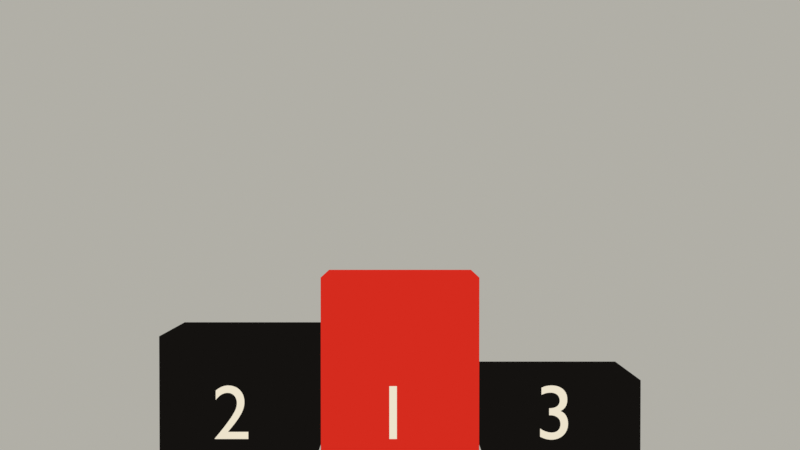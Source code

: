 # Source: BL-08_B.blend  (saved by Blender 5.2.45; exported with 4.5.12 LTS)
import bpy
from mathutils import Matrix  # noqa: F401  (used for matrix-valued properties, if any)

bpy.ops.wm.read_factory_settings(use_empty=True)
scene = bpy.context.scene
scene.name = 'BL-08_B'

# ---- materials (node trees are filled in below, after node groups)
mat_141210toon = bpy.data.materials.new('#141210toon')
mat_141210toon.diffuse_color = (0.006995, 0.006049, 0.005182, 1.0)
mat_ede3cctoon = bpy.data.materials.new('#EDE3CCtoon')
mat_ede3cctoon.diffuse_color = (0.8469, 0.7682, 0.6038, 1.0)
mat_d52b1etoon = bpy.data.materials.new('#D52B1Etoon')
mat_d52b1etoon.diffuse_color = (0.6654, 0.02416, 0.01298, 1.0)

# ---- material node trees
mat_141210toon.use_nodes = True; mat_141210toon.node_tree.nodes.clear()
_N = mat_141210toon.node_tree.nodes; _L = mat_141210toon.node_tree.links
n0 = _N.new('ShaderNodeOutputMaterial'); n0.name = 'Material Output'; n0.location = (0, 0)
n1 = _N.new('ShaderNodeEmission'); n1.name = 'Emission'; n1.location = (0, 0)
n2 = _N.new('ShaderNodeNewGeometry'); n2.name = 'Geometry'; n2.location = (0, 0)
n3 = _N.new('ShaderNodeVectorMath'); n3.name = 'Vector Math'; n3.location = (0, 0)
n3.operation = 'DOT_PRODUCT'
n3.inputs[1].default_value = (-0.5, -0.45, 0.74)
n4 = _N.new('ShaderNodeValToRGB'); n4.name = 'Color Ramp'; n4.location = (0, 0)
n4.color_ramp.interpolation = 'CONSTANT'
while len(n4.color_ramp.elements) > 1: n4.color_ramp.elements.remove(n4.color_ramp.elements[-1])
n4.color_ramp.elements[0].position = 0.0; n4.color_ramp.elements[0].color = (0.006995, 0.006049, 0.005182, 1.0)
_e = n4.color_ramp.elements.new(0.15); _e.color = (0.006995, 0.006049, 0.005182, 1.0)
_e = n4.color_ramp.elements.new(0.83); _e.color = (0.006995, 0.006049, 0.005182, 1.0)
_L.new(n2.outputs[1], n3.inputs[0])
_L.new(n3.outputs[1], n4.inputs[0])
_L.new(n4.outputs[0], n1.inputs[0])
_L.new(n1.outputs[0], n0.inputs[0])
n0.is_active_output = True
mat_ede3cctoon.use_nodes = True; mat_ede3cctoon.node_tree.nodes.clear()
_N = mat_ede3cctoon.node_tree.nodes; _L = mat_ede3cctoon.node_tree.links
n0 = _N.new('ShaderNodeOutputMaterial'); n0.name = 'Material Output'; n0.location = (0, 0)
n1 = _N.new('ShaderNodeEmission'); n1.name = 'Emission'; n1.location = (0, 0)
n2 = _N.new('ShaderNodeNewGeometry'); n2.name = 'Geometry'; n2.location = (0, 0)
n3 = _N.new('ShaderNodeVectorMath'); n3.name = 'Vector Math'; n3.location = (0, 0)
n3.operation = 'DOT_PRODUCT'
n3.inputs[1].default_value = (-0.5, -0.45, 0.74)
n4 = _N.new('ShaderNodeValToRGB'); n4.name = 'Color Ramp'; n4.location = (0, 0)
n4.color_ramp.interpolation = 'CONSTANT'
while len(n4.color_ramp.elements) > 1: n4.color_ramp.elements.remove(n4.color_ramp.elements[-1])
n4.color_ramp.elements[0].position = 0.0; n4.color_ramp.elements[0].color = (0.5841, 0.5271, 0.402, 1.0)
_e = n4.color_ramp.elements.new(0.15); _e.color = (0.8469, 0.7682, 0.6038, 1.0)
_e = n4.color_ramp.elements.new(0.83); _e.color = (0.8469, 0.7682, 0.6038, 1.0)
_L.new(n2.outputs[1], n3.inputs[0])
_L.new(n3.outputs[1], n4.inputs[0])
_L.new(n4.outputs[0], n1.inputs[0])
_L.new(n1.outputs[0], n0.inputs[0])
n0.is_active_output = True
mat_d52b1etoon.use_nodes = True; mat_d52b1etoon.node_tree.nodes.clear()
_N = mat_d52b1etoon.node_tree.nodes; _L = mat_d52b1etoon.node_tree.links
n0 = _N.new('ShaderNodeOutputMaterial'); n0.name = 'Material Output'; n0.location = (0, 0)
n1 = _N.new('ShaderNodeEmission'); n1.name = 'Emission'; n1.location = (0, 0)
n2 = _N.new('ShaderNodeNewGeometry'); n2.name = 'Geometry'; n2.location = (0, 0)
n3 = _N.new('ShaderNodeVectorMath'); n3.name = 'Vector Math'; n3.location = (0, 0)
n3.operation = 'DOT_PRODUCT'
n3.inputs[1].default_value = (-0.5, -0.45, 0.74)
n4 = _N.new('ShaderNodeValToRGB'); n4.name = 'Color Ramp'; n4.location = (0, 0)
n4.color_ramp.interpolation = 'CONSTANT'
while len(n4.color_ramp.elements) > 1: n4.color_ramp.elements.remove(n4.color_ramp.elements[-1])
n4.color_ramp.elements[0].position = 0.0; n4.color_ramp.elements[0].color = (0.2705, 0.01096, 0.006995, 1.0)
_e = n4.color_ramp.elements.new(0.15); _e.color = (0.6654, 0.02416, 0.01298, 1.0)
_e = n4.color_ramp.elements.new(0.83); _e.color = (0.807, 0.09759, 0.06848, 1.0)
_L.new(n2.outputs[1], n3.inputs[0])
_L.new(n3.outputs[1], n4.inputs[0])
_L.new(n4.outputs[0], n1.inputs[0])
_L.new(n1.outputs[0], n0.inputs[0])
n0.is_active_output = True

# ---- world
world_paper_studio = bpy.data.worlds.new('Paper studio'); scene.world = world_paper_studio
world_paper_studio.use_nodes = True; world_paper_studio.node_tree.nodes.clear()
_N = world_paper_studio.node_tree.nodes; _L = world_paper_studio.node_tree.links
n0 = _N.new('ShaderNodeBackground'); n0.name = 'Background'; n0.location = (-200, 100)
n0.inputs[0].default_value = (0.8, 0.78, 0.7, 1.0)
n0.inputs[1].default_value = 0.55
n1 = _N.new('ShaderNodeOutputWorld'); n1.name = 'World Output'; n1.location = (200, 100)
_L.new(n0.outputs[0], n1.inputs[0])
n1.is_active_output = True

# ---- cameras
cam_camera = bpy.data.cameras.new('Camera')
cam_camera.clip_start = 0.01
cam_camera.clip_end = 600.0

# ---- lights
light_sun = bpy.data.lights.new('Sun', 'SUN')
light_sun.energy = 3.0

# ---- meshes
me_cube = bpy.data.meshes.new('Cube')
me_cube.from_pydata([(-0.54, -0.45, -0.4), (-0.54, -0.45, 0.4), (-0.54, 0.45, -0.4), (-0.54, 0.45, 0.4), (0.54, -0.45, -0.4), (0.54, -0.45, 0.4), (0.54, 0.45, -0.4), (0.54, 0.45, 0.4)], [], [(0, 1, 3, 2), (2, 3, 7, 6), (6, 7, 5, 4), (4, 5, 1, 0), (2, 6, 4, 0), (7, 3, 1, 5)])
_uv = me_cube.uv_layers.new(name='UVMap')
_uv.uv.foreach_set('vector', [0.375, 0.0, 0.625, 0.0, 0.625, 0.25, 0.375, 0.25, 0.375, 0.25, 0.625, 0.25, 0.625, 0.5, 0.375, 0.5, 0.375, 0.5, 0.625, 0.5, 0.625, 0.75, 0.375, 0.75, 0.375, 0.75, 0.625, 0.75, 0.625, 1.0, 0.375, 1.0, 0.125, 0.5, 0.375, 0.5, 0.375, 0.75, 0.125, 0.75, 0.625, 0.5, 0.875, 0.5, 0.875, 0.75, 0.625, 0.75])
me_cube.materials.append(mat_141210toon)
me_cube.update()
me_cube_001 = bpy.data.meshes.new('Cube.001')
me_cube_001.from_pydata([(-0.54, -0.45, -0.6), (-0.54, -0.45, 0.6), (-0.54, 0.45, -0.6), (-0.54, 0.45, 0.6), (0.54, -0.45, -0.6), (0.54, -0.45, 0.6), (0.54, 0.45, -0.6), (0.54, 0.45, 0.6)], [], [(0, 1, 3, 2), (2, 3, 7, 6), (6, 7, 5, 4), (4, 5, 1, 0), (2, 6, 4, 0), (7, 3, 1, 5)])
_uv = me_cube_001.uv_layers.new(name='UVMap')
_uv.uv.foreach_set('vector', [0.375, 0.0, 0.625, 0.0, 0.625, 0.25, 0.375, 0.25, 0.375, 0.25, 0.625, 0.25, 0.625, 0.5, 0.375, 0.5, 0.375, 0.5, 0.625, 0.5, 0.625, 0.75, 0.375, 0.75, 0.375, 0.75, 0.625, 0.75, 0.625, 1.0, 0.375, 1.0, 0.125, 0.5, 0.375, 0.5, 0.375, 0.75, 0.125, 0.75, 0.625, 0.5, 0.875, 0.5, 0.875, 0.75, 0.625, 0.75])
me_cube_001.materials.append(mat_d52b1etoon)
me_cube_001.update()
me_cube_002 = bpy.data.meshes.new('Cube.002')
me_cube_002.from_pydata([(-0.54, -0.45, -0.25), (-0.54, -0.45, 0.25), (-0.54, 0.45, -0.25), (-0.54, 0.45, 0.25), (0.54, -0.45, -0.25), (0.54, -0.45, 0.25), (0.54, 0.45, -0.25), (0.54, 0.45, 0.25)], [], [(0, 1, 3, 2), (2, 3, 7, 6), (6, 7, 5, 4), (4, 5, 1, 0), (2, 6, 4, 0), (7, 3, 1, 5)])
_uv = me_cube_002.uv_layers.new(name='UVMap')
_uv.uv.foreach_set('vector', [0.375, 0.0, 0.625, 0.0, 0.625, 0.25, 0.375, 0.25, 0.375, 0.25, 0.625, 0.25, 0.625, 0.5, 0.375, 0.5, 0.375, 0.5, 0.625, 0.5, 0.625, 0.75, 0.375, 0.75, 0.375, 0.75, 0.625, 0.75, 0.625, 1.0, 0.375, 1.0, 0.125, 0.5, 0.375, 0.5, 0.375, 0.75, 0.125, 0.75, 0.625, 0.5, 0.875, 0.5, 0.875, 0.75, 0.625, 0.75])
me_cube_002.materials.append(mat_141210toon)
me_cube_002.update()

# ---- curves / text
txt_text = bpy.data.curves.new('Text', 'FONT')
txt_text.dimensions = '2D'
txt_text.body = '2'
txt_text.materials.append(mat_ede3cctoon)
txt_text.size = 0.53
txt_text_001 = bpy.data.curves.new('Text.001', 'FONT')
txt_text_001.dimensions = '2D'
txt_text_001.body = '1'
txt_text_001.materials.append(mat_ede3cctoon)
txt_text_001.size = 0.53
txt_text_002 = bpy.data.curves.new('Text.002', 'FONT')
txt_text_002.dimensions = '2D'
txt_text_002.body = '3'
txt_text_002.materials.append(mat_ede3cctoon)
txt_text_002.size = 0.53

# ---- objects
ob_sun = bpy.data.objects.new('Sun', light_sun)
ob_podium = bpy.data.objects.new('Podium', me_cube)
ob_rank = bpy.data.objects.new('Rank', txt_text)
ob_podium_001 = bpy.data.objects.new('Podium.001', me_cube_001)
ob_rank_001 = bpy.data.objects.new('Rank.001', txt_text_001)
ob_podium_002 = bpy.data.objects.new('Podium.002', me_cube_002)
ob_rank_002 = bpy.data.objects.new('Rank.002', txt_text_002)
ob_camera = bpy.data.objects.new('Camera', cam_camera)

# ---- transforms, parenting, visibility, modifiers, constraints
ob_sun.location = (-6.0, -6.0, 9.0)
ob_sun.rotation_euler = (0.6283, -0.6283, 0.0)
ob_podium.location = (-1.1, 0.0, 0.4)
ob_rank.location = (-1.28, -0.46, 0.1)
ob_rank.rotation_euler = (1.571, 0.0, 0.0)
ob_podium_001.location = (0.0, 0.0, 0.6)
ob_rank_001.location = (-0.18, -0.46, 0.1)
ob_rank_001.rotation_euler = (1.571, 0.0, 0.0)
ob_podium_002.location = (1.1, 0.0, 0.25)
ob_rank_002.location = (0.92, -0.46, 0.1)
ob_rank_002.rotation_euler = (1.571, 0.0, 0.0)
ob_camera.location = (0.0, -8.0, 1.7)
ob_camera.rotation_euler = (1.552, -0.0, 0.0)

# ---- collection membership
scene.collection.objects.link(ob_sun)
scene.collection.objects.link(ob_podium)
scene.collection.objects.link(ob_rank)
scene.collection.objects.link(ob_podium_001)
scene.collection.objects.link(ob_rank_001)
scene.collection.objects.link(ob_podium_002)
scene.collection.objects.link(ob_rank_002)
scene.collection.objects.link(ob_camera)

# ---- scene / render settings (as saved in the file)
scene.camera = ob_camera
scene.frame_start = 1; scene.frame_end = 60; scene.frame_set(1)
scene.render.engine = 'BLENDER_EEVEE_NEXT'
scene.render.image_settings.compression = 12
scene.render.fps = 30
scene.render.film_transparent = True
scene.render.bake_bias = 0.0
scene.render.bake_samples = 0
scene.render.compositor_device = 'GPU'
scene.cycles.samples = 8
scene.eevee.taa_render_samples = 4
scene.eevee.use_volume_custom_range = False
scene.eevee.fast_gi_thickness_near = 0.1
scene.eevee.fast_gi_thickness_far = 0.0
scene.eevee.ray_tracing_options.screen_trace_thickness = 0.1
scene.view_settings.view_transform = 'Standard'
bpy.context.view_layer.update()
